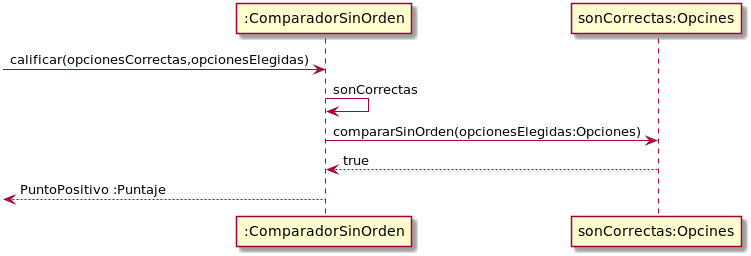

The diagram above was rendered by PlantUML. Its source (embedded in the PNG):
@startuml

[->":ComparadorSinOrden":calificar(opcionesCorrectas,opcionesElegidas)
":ComparadorSinOrden"->":ComparadorSinOrden":sonCorrectas
":ComparadorSinOrden"->"sonCorrectas:Opcines":compararSinOrden(opcionesElegidas:Opciones)
"sonCorrectas:Opcines"-->":ComparadorSinOrden": true
[<--":ComparadorSinOrden": PuntoPositivo :Puntaje
@enduml